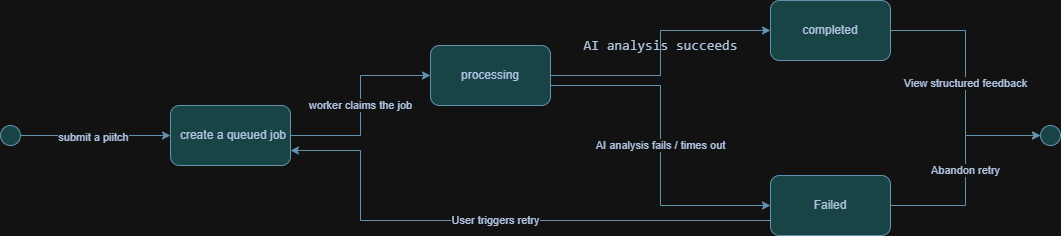

The diagram above was exported from draw.io. Its source (the exported page's mxGraphModel, read from the mxfile embedded in the PNG):
<mxGraphModel dx="1201" dy="828" grid="1" gridSize="10" guides="1" tooltips="1" connect="1" arrows="1" fold="1" page="1" pageScale="1" pageWidth="827" pageHeight="1169" math="0" shadow="0">
  <root>
    <mxCell id="0" />
    <mxCell id="1" parent="0" />
    <mxCell id="2" edge="1" parent="1" source="4" style="edgeStyle=orthogonalEdgeStyle;rounded=0;orthogonalLoop=1;jettySize=auto;html=1;entryX=0;entryY=0.5;entryDx=0;entryDy=0;strokeColor=#457B9D;fontColor=#1D3557;fillColor=#A8DADC;" target="6">
      <mxGeometry relative="1" as="geometry" />
    </mxCell>
    <mxCell id="3" connectable="0" parent="2" style="edgeLabel;html=1;align=center;verticalAlign=middle;resizable=0;points=[];fontColor=#1D3557;" value="submit a piitch" vertex="1">
      <mxGeometry relative="1" x="-0.0389" y="-1" as="geometry">
        <mxPoint as="offset" />
      </mxGeometry>
    </mxCell>
    <mxCell id="4" parent="1" style="ellipse;whiteSpace=wrap;html=1;aspect=fixed;strokeColor=#457B9D;align=center;verticalAlign=middle;spacingLeft=6;fontFamily=Helvetica;fontSize=12;fontStyle=0;labelBackgroundColor=none;fillColor=#A8DADC;fontColor=#1D3557;rounded=1;" value="" vertex="1">
      <mxGeometry height="20" width="20" x="1050" y="510" as="geometry" />
    </mxCell>
    <mxCell id="5" edge="1" parent="1" source="6" style="edgeStyle=orthogonalEdgeStyle;rounded=0;orthogonalLoop=1;jettySize=auto;html=1;exitX=1;exitY=0.5;exitDx=0;exitDy=0;entryX=0;entryY=0.5;entryDx=0;entryDy=0;strokeColor=#457B9D;fontColor=#1D3557;fillColor=#A8DADC;labelBackgroundColor=default;" target="9" value="worker claims the job">
      <mxGeometry relative="1" as="geometry" />
    </mxCell>
    <mxCell id="6" parent="1" style="rounded=1;whiteSpace=wrap;html=1;strokeColor=#457B9D;align=center;verticalAlign=middle;spacingLeft=6;fontFamily=Helvetica;fontSize=12;fontStyle=0;labelBackgroundColor=none;fillColor=#A8DADC;fontColor=#1D3557;" value="create a&amp;nbsp;queued job" vertex="1">
      <mxGeometry height="60" width="120" x="1220" y="490" as="geometry" />
    </mxCell>
    <mxCell id="7" edge="1" parent="1" source="9" style="edgeStyle=orthogonalEdgeStyle;rounded=0;orthogonalLoop=1;jettySize=auto;html=1;entryX=0;entryY=0.5;entryDx=0;entryDy=0;strokeColor=#457B9D;fontColor=#1D3557;fillColor=#A8DADC;labelBackgroundColor=none;fontFamily=Helvetica;fontSize=11;fontStyle=0;align=center;verticalAlign=middle;" target="11" value="&#10;&lt;div style=&quot;font-family: Consolas, &amp;quot;Courier New&amp;quot;, monospace; font-weight: normal; font-size: 14px; line-height: 19px; white-space: pre;&quot;&gt;&lt;div&gt;&lt;span style=&quot;&quot;&gt;AI&lt;/span&gt;&lt;span style=&quot;&quot;&gt; &lt;/span&gt;&lt;span style=&quot;&quot;&gt;analysis&lt;/span&gt;&lt;span style=&quot;&quot;&gt; &lt;/span&gt;&lt;span style=&quot;&quot;&gt;succeeds&lt;/span&gt;&lt;/div&gt;&lt;/div&gt;&#10;&#10;">
      <mxGeometry relative="1" x="0.0038" as="geometry">
        <mxPoint as="offset" />
      </mxGeometry>
    </mxCell>
    <mxCell id="8" edge="1" parent="1" source="9" style="edgeStyle=orthogonalEdgeStyle;rounded=0;orthogonalLoop=1;jettySize=auto;html=1;strokeColor=#457B9D;fontColor=#1D3557;fillColor=#A8DADC;" target="14" value="AI analysis fails / times out">
      <mxGeometry relative="1" as="geometry">
        <Array as="points">
          <mxPoint x="1710" y="470" />
          <mxPoint x="1710" y="590" />
        </Array>
      </mxGeometry>
    </mxCell>
    <mxCell id="9" parent="1" style="rounded=1;whiteSpace=wrap;html=1;strokeColor=#457B9D;fontColor=#1D3557;fillColor=#A8DADC;" value="processing" vertex="1">
      <mxGeometry height="60" width="120" x="1480" y="430" as="geometry" />
    </mxCell>
    <mxCell id="10" edge="1" parent="1" source="11" style="edgeStyle=orthogonalEdgeStyle;rounded=0;orthogonalLoop=1;jettySize=auto;html=1;entryX=0;entryY=0.5;entryDx=0;entryDy=0;strokeColor=#457B9D;fontColor=#1D3557;fillColor=#A8DADC;" target="15" value="View structured feedback">
      <mxGeometry relative="1" as="geometry" />
    </mxCell>
    <mxCell id="11" parent="1" style="rounded=1;whiteSpace=wrap;html=1;strokeColor=#457B9D;fontColor=#1D3557;fillColor=#A8DADC;" value="completed" vertex="1">
      <mxGeometry height="60" width="120" x="1820" y="385" as="geometry" />
    </mxCell>
    <mxCell id="12" edge="1" parent="1" source="14" style="edgeStyle=orthogonalEdgeStyle;rounded=0;orthogonalLoop=1;jettySize=auto;html=1;entryX=0;entryY=0.5;entryDx=0;entryDy=0;strokeColor=#457B9D;fontColor=#1D3557;fillColor=#A8DADC;" target="15" value="Abandon retry">
      <mxGeometry relative="1" as="geometry" />
    </mxCell>
    <mxCell id="13" edge="1" parent="1" source="14" style="edgeStyle=orthogonalEdgeStyle;rounded=0;orthogonalLoop=1;jettySize=auto;html=1;exitX=0;exitY=0.75;exitDx=0;exitDy=0;entryX=1;entryY=0.75;entryDx=0;entryDy=0;strokeColor=#457B9D;fontColor=#1D3557;fillColor=#A8DADC;" target="6" value="User triggers retry">
      <mxGeometry relative="1" as="geometry">
        <Array as="points">
          <mxPoint x="1410" y="605" />
          <mxPoint x="1410" y="535" />
        </Array>
      </mxGeometry>
    </mxCell>
    <mxCell id="14" parent="1" style="rounded=1;whiteSpace=wrap;html=1;strokeColor=#457B9D;fontColor=#1D3557;fillColor=#A8DADC;" value="Failed" vertex="1">
      <mxGeometry height="60" width="120" x="1820" y="560" as="geometry" />
    </mxCell>
    <mxCell id="15" parent="1" style="ellipse;whiteSpace=wrap;html=1;aspect=fixed;strokeColor=#457B9D;fontColor=#1D3557;fillColor=#A8DADC;labelBackgroundColor=none;" value="" vertex="1">
      <mxGeometry height="20" width="20" x="2090" y="510" as="geometry" />
    </mxCell>
  </root>
</mxGraphModel>